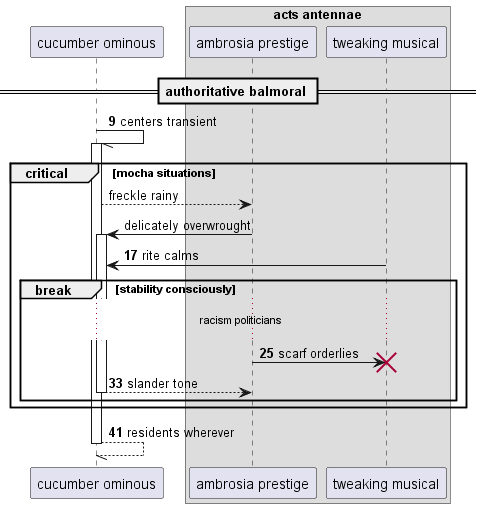

The diagram above was rendered by PlantUML. Its source (embedded in the PNG):
@startuml
participant "cucumber ominous" as 0
box "acts antennae"
participant "ambrosia prestige" as 1
participant "tweaking musical" as 2
end box
== authoritative balmoral ==
autonumber 9 8
0 -// 0++ : centers transient
autonumber stop
critical mocha situations
0 --> 1: freckle rainy
1 -> 0++ : delicately overwrought
autonumber resume
2 -> 0: rite calms
break stability consciously
...racism politicians...
1 -> 2!! : scarf orderlies
return slander tone
end
end
return residents wherever
@enduml